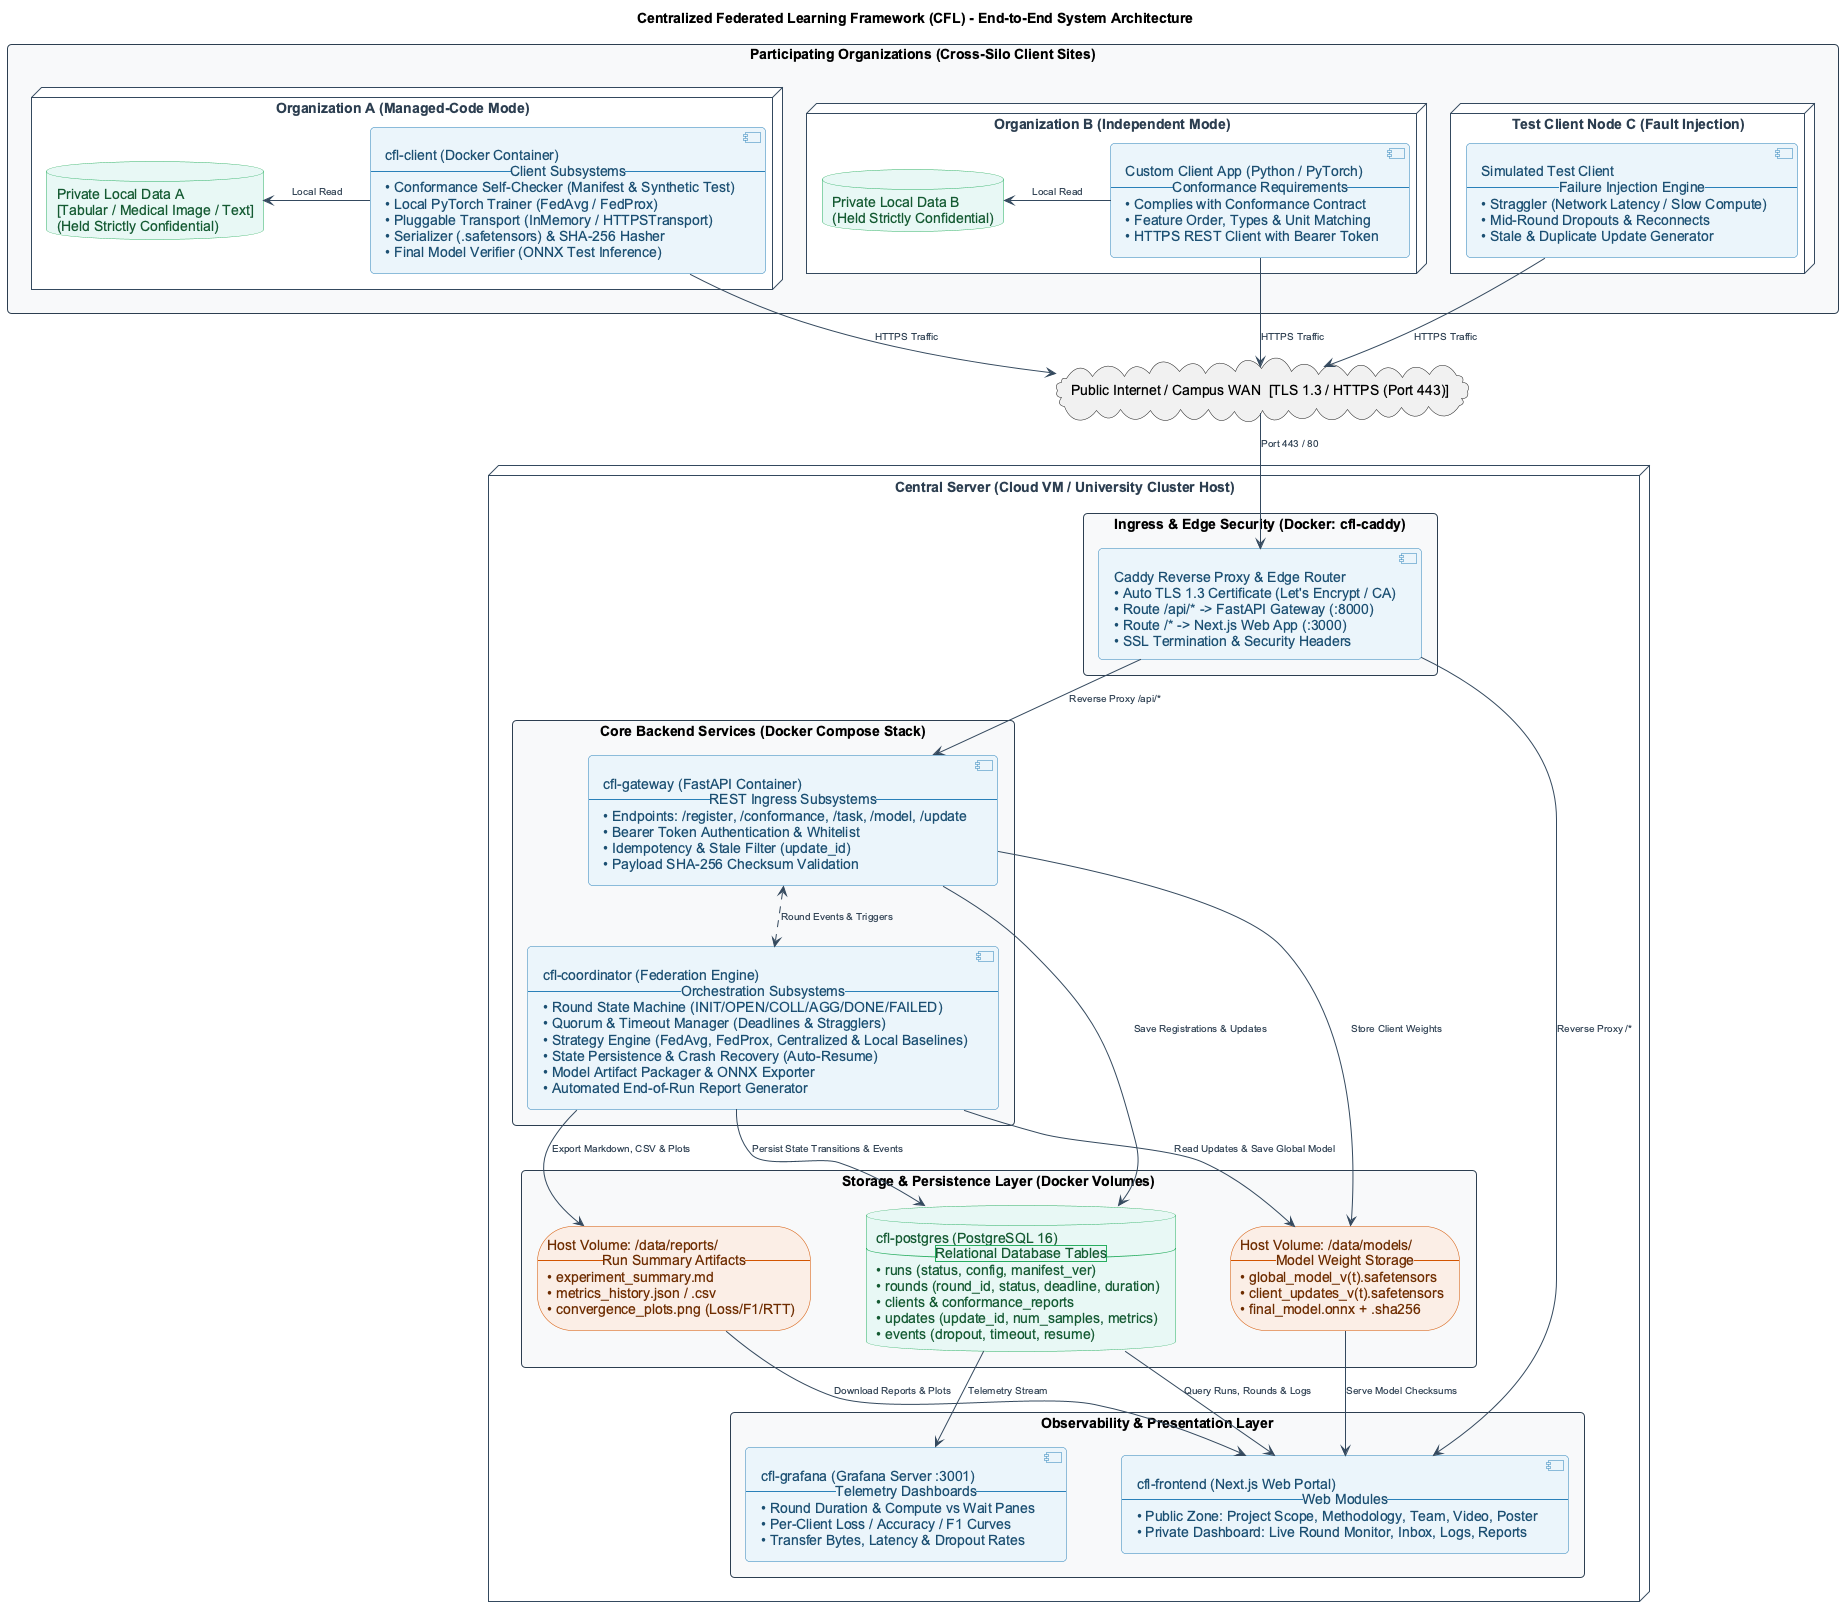

The diagram above was rendered by PlantUML. Its source (embedded in the PNG):
@startuml Architecture_Diagram
skinparam defaultFontName Arial
skinparam fontSize 11
skinparam roundcorner 8
skinparam shadowing false
skinparam packageStyle rectangle

skinparam nodesep 55
skinparam ranksep 48
skinparam packagePadding 14
skinparam componentPadding 10

' Color Palette
skinparam package {
    BorderColor #2C3E50
    BackgroundColor #F8F9FA
    FontColor #2C3E50
    FontStyle bold
}

skinparam node {
    BorderColor #34495E
    BackgroundColor #FFFFFF
    FontColor #2C3E50
    FontStyle bold
}

skinparam component {
    BorderColor #2980B9
    BackgroundColor #EBF5FB
    FontColor #1B4F72
}

skinparam database {
    BorderColor #27AE60
    BackgroundColor #E8F8F5
    FontColor #145A32
}

skinparam storage {
    BorderColor #D35400
    BackgroundColor #FBEEE6
    FontColor #6E2C00
}

skinparam arrow {
    Color #34495E
    FontColor #2C3E50
    FontSize 10
}

title Centralized Federated Learning Framework (CFL) - End-to-End System Architecture

' ==============================================================================
' 1. CLIENT SILOS (CROSS-SILO SITES)
' ==============================================================================
package "Participating Organizations (Cross-Silo Client Sites)" as ClientsLayer {

    node "Organization A (Managed-Code Mode)" as NodeA {
        [cfl-client (Docker Container)\n-- Client Subsystems --\n• Conformance Self-Checker (Manifest & Synthetic Test)\n• Local PyTorch Trainer (FedAvg / FedProx)\n• Pluggable Transport (InMemory / HTTPSTransport)\n• Serializer (.safetensors) & SHA-256 Hasher\n• Final Model Verifier (ONNX Test Inference)] as ClientA
        database "Private Local Data A\n[Tabular / Medical Image / Text]\n(Held Strictly Confidential)" as DataA
        ClientA -left-> DataA : Local Read
    }

    node "Organization B (Independent Mode)" as NodeB {
        [Custom Client App (Python / PyTorch)\n-- Conformance Requirements --\n• Complies with Conformance Contract\n• Feature Order, Types & Unit Matching\n• HTTPS REST Client with Bearer Token] as ClientB
        database "Private Local Data B\n(Held Strictly Confidential)" as DataB
        ClientB -left-> DataB : Local Read
    }

    node "Test Client Node C (Fault Injection)" as NodeC {
        [Simulated Test Client\n-- Failure Injection Engine --\n• Straggler (Network Latency / Slow Compute)\n• Mid-Round Dropouts & Reconnects\n• Stale & Duplicate Update Generator] as ClientC
    }
}

' ==============================================================================
' 2. NETWORK & SECURITY INGRESS
' ==============================================================================
cloud "Public Internet / Campus WAN  [TLS 1.3 / HTTPS (Port 443)]" as Internet

ClientA --> Internet : HTTPS Traffic
ClientB --> Internet : HTTPS Traffic
ClientC --> Internet : HTTPS Traffic

' ==============================================================================
' 3. CENTRAL SERVER HOST
' ==============================================================================
node "Central Server (Cloud VM / University Cluster Host)" as CentralServer {

    package "Ingress & Edge Security (Docker: cfl-caddy)" as IngressPkg {
        [Caddy Reverse Proxy & Edge Router\n• Auto TLS 1.3 Certificate (Let's Encrypt / CA)\n• Route /api/* -> FastAPI Gateway (:8000)\n• Route /* -> Next.js Web App (:3000)\n• SSL Termination & Security Headers] as Caddy
    }

    Internet --> Caddy : Port 443 / 80

    package "Core Backend Services (Docker Compose Stack)" as BackendStack {
        [cfl-gateway (FastAPI Container)\n-- REST Ingress Subsystems --\n• Endpoints: /register, /conformance, /task, /model, /update\n• Bearer Token Authentication & Whitelist\n• Idempotency & Stale Filter (update_id)\n• Payload SHA-256 Checksum Validation] as Gateway

        [cfl-coordinator (Federation Engine)\n-- Orchestration Subsystems --\n• Round State Machine (INIT/OPEN/COLL/AGG/DONE/FAILED)\n• Quorum & Timeout Manager (Deadlines & Stragglers)\n• Strategy Engine (FedAvg, FedProx, Centralized & Local Baselines)\n• State Persistence & Crash Recovery (Auto-Resume)\n• Model Artifact Packager & ONNX Exporter\n• Automated End-of-Run Report Generator] as Coordinator

        Gateway <..> Coordinator : Round Events & Triggers
    }

    Caddy --> Gateway : Reverse Proxy /api/*

    package "Storage & Persistence Layer (Docker Volumes)" as StorageStack {
        database "cfl-postgres (PostgreSQL 16)\n-- Relational Database Tables --\n• runs (status, config, manifest_ver)\n• rounds (round_id, status, deadline, duration)\n• clients & conformance_reports\n• updates (update_id, num_samples, metrics)\n• events (dropout, timeout, resume)" as Postgres

        storage "Host Volume: /data/models/\n-- Model Weight Storage --\n• global_model_v(t).safetensors\n• client_updates_v(t).safetensors\n• final_model.onnx + .sha256" as ModelStorage

        storage "Host Volume: /data/reports/\n-- Run Summary Artifacts --\n• experiment_summary.md\n• metrics_history.json / .csv\n• convergence_plots.png (Loss/F1/RTT)" as ReportStorage
    }

    Gateway --> Postgres : Save Registrations & Updates
    Gateway --> ModelStorage : Store Client Weights
    Coordinator --> Postgres : Persist State Transitions & Events
    Coordinator --> ModelStorage : Read Updates & Save Global Model
    Coordinator --> ReportStorage : Export Markdown, CSV & Plots

    package "Observability & Presentation Layer" as UIStack {
        [cfl-frontend (Next.js Web Portal)\n-- Web Modules --\n• Public Zone: Project Scope, Methodology, Team, Video, Poster\n• Private Dashboard: Live Round Monitor, Inbox, Logs, Reports] as WebApp

        [cfl-grafana (Grafana Server :3001)\n-- Telemetry Dashboards --\n• Round Duration & Compute vs Wait Panes\n• Per-Client Loss / Accuracy / F1 Curves\n• Transfer Bytes, Latency & Dropout Rates] as Grafana
    }

    Caddy --> WebApp : Reverse Proxy /*
    Postgres --> WebApp : Query Runs, Rounds & Logs
    Postgres --> Grafana : Telemetry Stream
    ModelStorage --> WebApp : Serve Model Checksums
    ReportStorage --> WebApp : Download Reports & Plots
}

@enduml